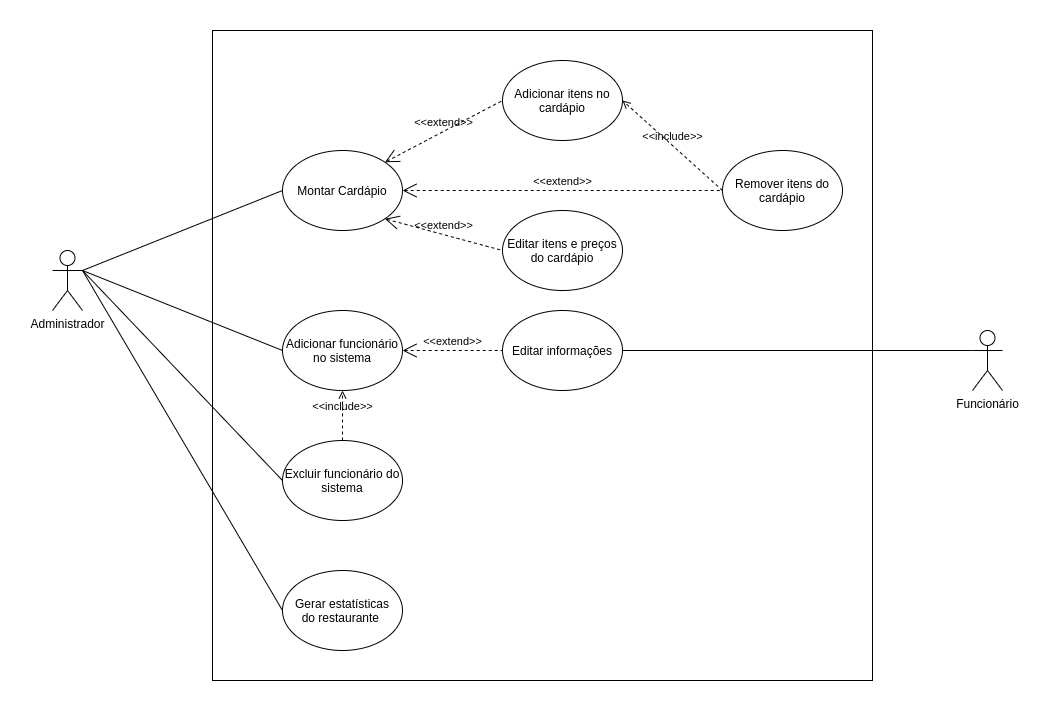

The diagram above was exported from draw.io. Its source (the exported page's mxGraphModel, read from the mxfile embedded in the PNG):
<mxGraphModel dx="1350" dy="806" grid="1" gridSize="10" guides="1" tooltips="1" connect="1" arrows="1" fold="1" page="1" pageScale="1" pageWidth="827" pageHeight="1169" math="0" shadow="0">
  <root>
    <mxCell id="0" />
    <mxCell id="1" parent="0" />
    <mxCell id="ihs8QQU4R_EOec3Xz8MS-1" value="Administrador&lt;br&gt;" style="shape=umlActor;verticalLabelPosition=bottom;verticalAlign=top;html=1;outlineConnect=0;" vertex="1" parent="1">
      <mxGeometry x="50" y="330" width="30" height="60" as="geometry" />
    </mxCell>
    <mxCell id="ihs8QQU4R_EOec3Xz8MS-2" value="Funcionário" style="shape=umlActor;verticalLabelPosition=bottom;verticalAlign=top;html=1;outlineConnect=0;" vertex="1" parent="1">
      <mxGeometry x="970" y="410" width="30" height="60" as="geometry" />
    </mxCell>
    <mxCell id="ihs8QQU4R_EOec3Xz8MS-3" value="Montar Cardápio" style="ellipse;whiteSpace=wrap;html=1;" vertex="1" parent="1">
      <mxGeometry x="280" y="230" width="120" height="80" as="geometry" />
    </mxCell>
    <mxCell id="ihs8QQU4R_EOec3Xz8MS-4" value="Adicionar itens no cardápio" style="ellipse;whiteSpace=wrap;html=1;" vertex="1" parent="1">
      <mxGeometry x="500" y="140" width="120" height="80" as="geometry" />
    </mxCell>
    <mxCell id="ihs8QQU4R_EOec3Xz8MS-5" value="Remover itens do cardápio" style="ellipse;whiteSpace=wrap;html=1;" vertex="1" parent="1">
      <mxGeometry x="720" y="230" width="120" height="80" as="geometry" />
    </mxCell>
    <mxCell id="ihs8QQU4R_EOec3Xz8MS-6" value="Editar itens e preços do cardápio" style="ellipse;whiteSpace=wrap;html=1;" vertex="1" parent="1">
      <mxGeometry x="500" y="290" width="120" height="80" as="geometry" />
    </mxCell>
    <mxCell id="ihs8QQU4R_EOec3Xz8MS-7" value="Adicionar funcionário no sistema" style="ellipse;whiteSpace=wrap;html=1;" vertex="1" parent="1">
      <mxGeometry x="280" y="390" width="120" height="80" as="geometry" />
    </mxCell>
    <mxCell id="ihs8QQU4R_EOec3Xz8MS-8" value="Editar informações" style="ellipse;whiteSpace=wrap;html=1;" vertex="1" parent="1">
      <mxGeometry x="500" y="390" width="120" height="80" as="geometry" />
    </mxCell>
    <mxCell id="ihs8QQU4R_EOec3Xz8MS-9" value="Excluir funcionário do sistema" style="ellipse;whiteSpace=wrap;html=1;" vertex="1" parent="1">
      <mxGeometry x="280" y="520" width="120" height="80" as="geometry" />
    </mxCell>
    <mxCell id="ihs8QQU4R_EOec3Xz8MS-10" value="&amp;lt;&amp;lt;include&amp;gt;&amp;gt;" style="edgeStyle=none;html=1;endArrow=open;verticalAlign=bottom;dashed=1;labelBackgroundColor=none;entryX=0.5;entryY=1;entryDx=0;entryDy=0;exitX=0.5;exitY=0;exitDx=0;exitDy=0;" edge="1" parent="1" source="ihs8QQU4R_EOec3Xz8MS-9" target="ihs8QQU4R_EOec3Xz8MS-7">
      <mxGeometry width="160" relative="1" as="geometry">
        <mxPoint x="470" y="640" as="sourcePoint" />
        <mxPoint x="630" y="640" as="targetPoint" />
      </mxGeometry>
    </mxCell>
    <mxCell id="ihs8QQU4R_EOec3Xz8MS-11" value="&amp;lt;&amp;lt;extend&amp;gt;&amp;gt;" style="edgeStyle=none;html=1;startArrow=open;endArrow=none;startSize=12;verticalAlign=bottom;dashed=1;labelBackgroundColor=none;exitX=1;exitY=0.5;exitDx=0;exitDy=0;entryX=0;entryY=0.5;entryDx=0;entryDy=0;" edge="1" parent="1" source="ihs8QQU4R_EOec3Xz8MS-7" target="ihs8QQU4R_EOec3Xz8MS-8">
      <mxGeometry width="160" relative="1" as="geometry">
        <mxPoint x="530" y="670" as="sourcePoint" />
        <mxPoint x="690" y="670" as="targetPoint" />
      </mxGeometry>
    </mxCell>
    <mxCell id="ihs8QQU4R_EOec3Xz8MS-15" value="&amp;lt;&amp;lt;include&amp;gt;&amp;gt;" style="edgeStyle=none;html=1;endArrow=open;verticalAlign=bottom;dashed=1;labelBackgroundColor=none;entryX=1;entryY=0.5;entryDx=0;entryDy=0;exitX=0;exitY=0.5;exitDx=0;exitDy=0;" edge="1" parent="1" source="ihs8QQU4R_EOec3Xz8MS-5" target="ihs8QQU4R_EOec3Xz8MS-4">
      <mxGeometry width="160" relative="1" as="geometry">
        <mxPoint x="540" y="150" as="sourcePoint" />
        <mxPoint x="392.42640687119274" y="251.7157287525381" as="targetPoint" />
      </mxGeometry>
    </mxCell>
    <mxCell id="ihs8QQU4R_EOec3Xz8MS-16" value="&amp;lt;&amp;lt;extend&amp;gt;&amp;gt;" style="edgeStyle=none;html=1;startArrow=open;endArrow=none;startSize=12;verticalAlign=bottom;dashed=1;labelBackgroundColor=none;exitX=1;exitY=1;exitDx=0;exitDy=0;entryX=0;entryY=0.5;entryDx=0;entryDy=0;" edge="1" parent="1" source="ihs8QQU4R_EOec3Xz8MS-3" target="ihs8QQU4R_EOec3Xz8MS-6">
      <mxGeometry width="160" relative="1" as="geometry">
        <mxPoint x="410" y="540" as="sourcePoint" />
        <mxPoint x="540" y="540" as="targetPoint" />
      </mxGeometry>
    </mxCell>
    <mxCell id="ihs8QQU4R_EOec3Xz8MS-17" value="&amp;lt;&amp;lt;extend&amp;gt;&amp;gt;" style="edgeStyle=none;html=1;startArrow=open;endArrow=none;startSize=12;verticalAlign=bottom;dashed=1;labelBackgroundColor=none;exitX=1;exitY=0;exitDx=0;exitDy=0;entryX=0;entryY=0.5;entryDx=0;entryDy=0;" edge="1" parent="1" source="ihs8QQU4R_EOec3Xz8MS-3" target="ihs8QQU4R_EOec3Xz8MS-4">
      <mxGeometry width="160" relative="1" as="geometry">
        <mxPoint x="392.42640687119274" y="308.2842712474619" as="sourcePoint" />
        <mxPoint x="540" y="410" as="targetPoint" />
      </mxGeometry>
    </mxCell>
    <mxCell id="ihs8QQU4R_EOec3Xz8MS-18" value="&amp;lt;&amp;lt;extend&amp;gt;&amp;gt;" style="edgeStyle=none;html=1;startArrow=open;endArrow=none;startSize=12;verticalAlign=bottom;dashed=1;labelBackgroundColor=none;exitX=1;exitY=0.5;exitDx=0;exitDy=0;entryX=0;entryY=0.5;entryDx=0;entryDy=0;" edge="1" parent="1" source="ihs8QQU4R_EOec3Xz8MS-3" target="ihs8QQU4R_EOec3Xz8MS-5">
      <mxGeometry width="160" relative="1" as="geometry">
        <mxPoint x="392.42640687119274" y="251.7157287525381" as="sourcePoint" />
        <mxPoint x="500" y="170" as="targetPoint" />
      </mxGeometry>
    </mxCell>
    <mxCell id="ihs8QQU4R_EOec3Xz8MS-19" value="Gerar estatísticas&lt;br&gt;do restaurante&amp;nbsp;" style="ellipse;whiteSpace=wrap;html=1;" vertex="1" parent="1">
      <mxGeometry x="280" y="650" width="120" height="80" as="geometry" />
    </mxCell>
    <mxCell id="ihs8QQU4R_EOec3Xz8MS-20" value="" style="endArrow=none;html=1;exitX=1;exitY=0.3333333333333333;exitDx=0;exitDy=0;exitPerimeter=0;entryX=0;entryY=0.5;entryDx=0;entryDy=0;" edge="1" parent="1" source="ihs8QQU4R_EOec3Xz8MS-1" target="ihs8QQU4R_EOec3Xz8MS-3">
      <mxGeometry width="50" height="50" relative="1" as="geometry">
        <mxPoint x="270" y="430" as="sourcePoint" />
        <mxPoint x="320" y="380" as="targetPoint" />
      </mxGeometry>
    </mxCell>
    <mxCell id="ihs8QQU4R_EOec3Xz8MS-21" value="" style="endArrow=none;html=1;exitX=1;exitY=0.3333333333333333;exitDx=0;exitDy=0;exitPerimeter=0;entryX=0;entryY=0.5;entryDx=0;entryDy=0;" edge="1" parent="1" source="ihs8QQU4R_EOec3Xz8MS-1" target="ihs8QQU4R_EOec3Xz8MS-7">
      <mxGeometry width="50" height="50" relative="1" as="geometry">
        <mxPoint x="170" y="350" as="sourcePoint" />
        <mxPoint x="290" y="280" as="targetPoint" />
      </mxGeometry>
    </mxCell>
    <mxCell id="ihs8QQU4R_EOec3Xz8MS-22" value="" style="endArrow=none;html=1;exitX=1;exitY=0.3333333333333333;exitDx=0;exitDy=0;exitPerimeter=0;entryX=0;entryY=0.5;entryDx=0;entryDy=0;" edge="1" parent="1" source="ihs8QQU4R_EOec3Xz8MS-1" target="ihs8QQU4R_EOec3Xz8MS-9">
      <mxGeometry width="50" height="50" relative="1" as="geometry">
        <mxPoint x="170" y="350" as="sourcePoint" />
        <mxPoint x="290" y="540" as="targetPoint" />
      </mxGeometry>
    </mxCell>
    <mxCell id="ihs8QQU4R_EOec3Xz8MS-23" value="" style="endArrow=none;html=1;exitX=1;exitY=0.3333333333333333;exitDx=0;exitDy=0;exitPerimeter=0;entryX=0;entryY=0.5;entryDx=0;entryDy=0;" edge="1" parent="1" source="ihs8QQU4R_EOec3Xz8MS-1" target="ihs8QQU4R_EOec3Xz8MS-19">
      <mxGeometry width="50" height="50" relative="1" as="geometry">
        <mxPoint x="170" y="350" as="sourcePoint" />
        <mxPoint x="290" y="710" as="targetPoint" />
      </mxGeometry>
    </mxCell>
    <mxCell id="ihs8QQU4R_EOec3Xz8MS-24" value="" style="endArrow=none;html=1;exitX=1;exitY=0.5;exitDx=0;exitDy=0;entryX=0;entryY=0.3333333333333333;entryDx=0;entryDy=0;entryPerimeter=0;" edge="1" parent="1" source="ihs8QQU4R_EOec3Xz8MS-8" target="ihs8QQU4R_EOec3Xz8MS-2">
      <mxGeometry width="50" height="50" relative="1" as="geometry">
        <mxPoint x="760" y="480" as="sourcePoint" />
        <mxPoint x="810" y="430" as="targetPoint" />
      </mxGeometry>
    </mxCell>
    <mxCell id="ihs8QQU4R_EOec3Xz8MS-25" value="" style="rounded=0;whiteSpace=wrap;html=1;fillColor=none;" vertex="1" parent="1">
      <mxGeometry x="210" y="110" width="660" height="650" as="geometry" />
    </mxCell>
  </root>
</mxGraphModel>